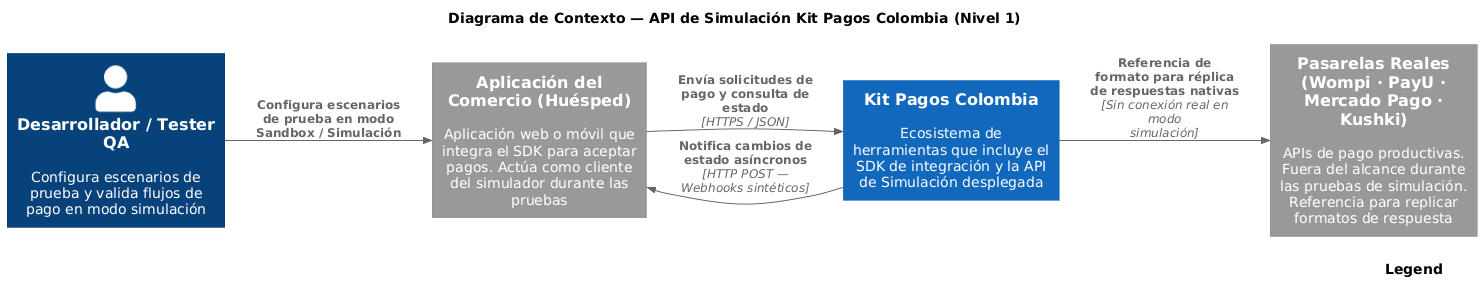

The diagram above was rendered by PlantUML. Its source (embedded in the PNG):
@startuml
!include https://raw.githubusercontent.com/plantuml-stdlib/C4-PlantUML/master/C4_Context.puml

LAYOUT_LEFT_RIGHT()
SHOW_LEGEND()

title Diagrama de Contexto — API de Simulación Kit Pagos Colombia (Nivel 1)

Person(dev, "Desarrollador / Tester QA", "Configura escenarios de prueba y valida flujos de pago en modo simulación")

System_Ext(appComercio, "Aplicación del Comercio (Huésped)", "Aplicación web o móvil que integra el SDK para aceptar pagos. Actúa como cliente del simulador durante las pruebas")

System(kitPagos, "Kit Pagos Colombia", "Ecosistema de herramientas que incluye el SDK de integración y la API de Simulación desplegada")

System_Ext(pasarelasReales, "Pasarelas Reales\n(Wompi · PayU · Mercado Pago · Kushki)", "APIs de pago productivas. Fuera del alcance durante las pruebas de simulación. Referencia para replicar formatos de respuesta")

Rel(dev, appComercio, "Configura escenarios de prueba en modo Sandbox / Simulación")
Rel(appComercio, kitPagos, "Envía solicitudes de pago y consulta de estado", "HTTPS / JSON")
Rel(kitPagos, appComercio, "Notifica cambios de estado asíncronos", "HTTP POST — Webhooks sintéticos")
Rel(kitPagos, pasarelasReales, "Referencia de formato para réplica de respuestas nativas", "Sin conexión real en modo simulación")
@enduml